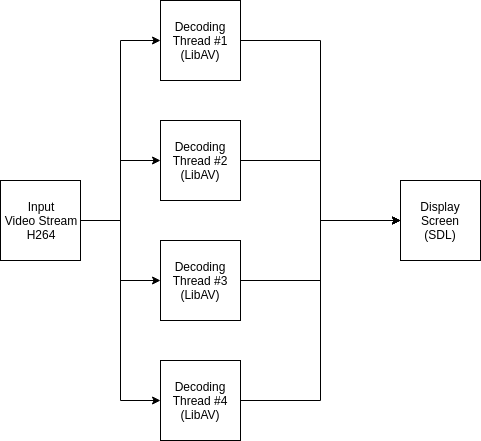

The diagram above was exported from draw.io. Its source (the exported page's mxGraphModel, read from the mxfile embedded in the PNG):
<mxGraphModel dx="1352" dy="776" grid="1" gridSize="10" guides="1" tooltips="1" connect="1" arrows="1" fold="1" page="1" pageScale="1" pageWidth="827" pageHeight="1169" math="0" shadow="0">
  <root>
    <mxCell id="0" />
    <mxCell id="1" parent="0" />
    <mxCell id="5qSWtbpJrC2RidahPScc-8" style="edgeStyle=orthogonalEdgeStyle;rounded=0;orthogonalLoop=1;jettySize=auto;html=1;exitX=1;exitY=0.5;exitDx=0;exitDy=0;entryX=0;entryY=0.5;entryDx=0;entryDy=0;" edge="1" parent="1" source="5qSWtbpJrC2RidahPScc-1" target="5qSWtbpJrC2RidahPScc-3">
      <mxGeometry relative="1" as="geometry" />
    </mxCell>
    <mxCell id="5qSWtbpJrC2RidahPScc-9" style="edgeStyle=orthogonalEdgeStyle;rounded=0;orthogonalLoop=1;jettySize=auto;html=1;exitX=1;exitY=0.5;exitDx=0;exitDy=0;entryX=0;entryY=0.5;entryDx=0;entryDy=0;" edge="1" parent="1" source="5qSWtbpJrC2RidahPScc-1" target="5qSWtbpJrC2RidahPScc-4">
      <mxGeometry relative="1" as="geometry" />
    </mxCell>
    <mxCell id="5qSWtbpJrC2RidahPScc-10" style="edgeStyle=orthogonalEdgeStyle;rounded=0;orthogonalLoop=1;jettySize=auto;html=1;exitX=1;exitY=0.5;exitDx=0;exitDy=0;entryX=0;entryY=0.5;entryDx=0;entryDy=0;" edge="1" parent="1" source="5qSWtbpJrC2RidahPScc-1" target="5qSWtbpJrC2RidahPScc-2">
      <mxGeometry relative="1" as="geometry" />
    </mxCell>
    <mxCell id="5qSWtbpJrC2RidahPScc-11" style="edgeStyle=orthogonalEdgeStyle;rounded=0;orthogonalLoop=1;jettySize=auto;html=1;exitX=1;exitY=0.5;exitDx=0;exitDy=0;entryX=0;entryY=0.5;entryDx=0;entryDy=0;" edge="1" parent="1" source="5qSWtbpJrC2RidahPScc-1" target="5qSWtbpJrC2RidahPScc-5">
      <mxGeometry relative="1" as="geometry" />
    </mxCell>
    <mxCell id="5qSWtbpJrC2RidahPScc-1" value="Input&lt;br&gt;Video Stream&lt;br&gt;H264" style="whiteSpace=wrap;html=1;aspect=fixed;" vertex="1" parent="1">
      <mxGeometry x="80" y="260" width="80" height="80" as="geometry" />
    </mxCell>
    <mxCell id="5qSWtbpJrC2RidahPScc-12" style="edgeStyle=orthogonalEdgeStyle;rounded=0;orthogonalLoop=1;jettySize=auto;html=1;exitX=1;exitY=0.5;exitDx=0;exitDy=0;entryX=0;entryY=0.5;entryDx=0;entryDy=0;" edge="1" parent="1" source="5qSWtbpJrC2RidahPScc-2" target="5qSWtbpJrC2RidahPScc-6">
      <mxGeometry relative="1" as="geometry" />
    </mxCell>
    <mxCell id="5qSWtbpJrC2RidahPScc-2" value="Decoding Thread #1&lt;br&gt;(LibAV)" style="whiteSpace=wrap;html=1;aspect=fixed;" vertex="1" parent="1">
      <mxGeometry x="240" y="80" width="80" height="80" as="geometry" />
    </mxCell>
    <mxCell id="5qSWtbpJrC2RidahPScc-13" style="edgeStyle=orthogonalEdgeStyle;rounded=0;orthogonalLoop=1;jettySize=auto;html=1;exitX=1;exitY=0.5;exitDx=0;exitDy=0;entryX=0;entryY=0.5;entryDx=0;entryDy=0;" edge="1" parent="1" source="5qSWtbpJrC2RidahPScc-3" target="5qSWtbpJrC2RidahPScc-6">
      <mxGeometry relative="1" as="geometry" />
    </mxCell>
    <mxCell id="5qSWtbpJrC2RidahPScc-3" value="Decoding Thread #2&lt;br&gt;(LibAV)" style="whiteSpace=wrap;html=1;aspect=fixed;" vertex="1" parent="1">
      <mxGeometry x="240" y="200" width="80" height="80" as="geometry" />
    </mxCell>
    <mxCell id="5qSWtbpJrC2RidahPScc-14" style="edgeStyle=orthogonalEdgeStyle;rounded=0;orthogonalLoop=1;jettySize=auto;html=1;exitX=1;exitY=0.5;exitDx=0;exitDy=0;" edge="1" parent="1" source="5qSWtbpJrC2RidahPScc-4" target="5qSWtbpJrC2RidahPScc-6">
      <mxGeometry relative="1" as="geometry" />
    </mxCell>
    <mxCell id="5qSWtbpJrC2RidahPScc-4" value="Decoding Thread #3&lt;br&gt;(LibAV)" style="whiteSpace=wrap;html=1;aspect=fixed;" vertex="1" parent="1">
      <mxGeometry x="240" y="320" width="80" height="80" as="geometry" />
    </mxCell>
    <mxCell id="5qSWtbpJrC2RidahPScc-15" style="edgeStyle=orthogonalEdgeStyle;rounded=0;orthogonalLoop=1;jettySize=auto;html=1;exitX=1;exitY=0.5;exitDx=0;exitDy=0;entryX=0;entryY=0.5;entryDx=0;entryDy=0;" edge="1" parent="1" source="5qSWtbpJrC2RidahPScc-5" target="5qSWtbpJrC2RidahPScc-6">
      <mxGeometry relative="1" as="geometry" />
    </mxCell>
    <mxCell id="5qSWtbpJrC2RidahPScc-5" value="Decoding Thread #4&lt;br&gt;(LibAV)" style="whiteSpace=wrap;html=1;aspect=fixed;" vertex="1" parent="1">
      <mxGeometry x="240" y="440" width="80" height="80" as="geometry" />
    </mxCell>
    <mxCell id="5qSWtbpJrC2RidahPScc-6" value="Display Screen&lt;br&gt;(SDL)" style="whiteSpace=wrap;html=1;aspect=fixed;" vertex="1" parent="1">
      <mxGeometry x="480" y="260" width="80" height="80" as="geometry" />
    </mxCell>
  </root>
</mxGraphModel>